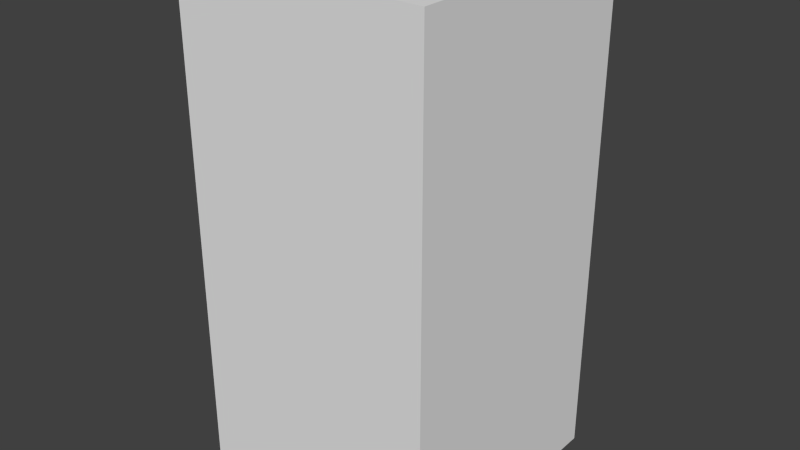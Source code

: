 # Source: darkBlueStopEight.blend  (saved by Blender 2.68.0; exported with 4.5.12 LTS)
import bpy
from mathutils import Matrix  # noqa: F401  (used for matrix-valued properties, if any)

bpy.ops.wm.read_factory_settings(use_empty=True)
scene = bpy.context.scene
scene.name = 'Scene'

# ---- collections
col_collection_1 = bpy.data.collections.new('Collection 1'); scene.collection.children.link(col_collection_1)

# ---- world
world_world = bpy.data.worlds.new('World'); scene.world = world_world
world_world.color = (0.05088, 0.05088, 0.05088)
world_world.use_sun_shadow = False
world_world.sun_shadow_jitter_overblur = 0.0
world_world.cycles.sampling_method = 'MANUAL'
world_world.cycles.sample_map_resolution = 256

# ---- meshes
me_darkbluestopeight = bpy.data.meshes.new('darkBlueStopEight')
me_darkbluestopeight.from_pydata([(-0.5, -0.5, -1.0), (-0.5, 0.5, -1.0), (0.5, 0.5, -1.0), (0.5, -0.5, -1.0), (-0.5, -0.5, 1.0), (-0.5, 0.5, 1.0), (0.5, 0.5, 1.0), (0.5, -0.5, 1.0)], [], [(4, 5, 1, 0), (5, 6, 2, 1), (6, 7, 3, 2), (7, 4, 0, 3), (0, 1, 2, 3), (7, 6, 5, 4)])
me_darkbluestopeight.use_remesh_preserve_volume = False
me_darkbluestopeight.use_remesh_preserve_attributes = False
me_darkbluestopeight.use_mirror_vertex_groups = False
me_darkbluestopeight.update()

# ---- objects
ob_darkbluestopeight = bpy.data.objects.new('darkBlueStopEight', me_darkbluestopeight)

# ---- transforms, parenting, visibility, modifiers, constraints
ob_darkbluestopeight.location = (0.0, 0.0, 0.0)
ob_darkbluestopeight.lineart.crease_threshold = 0.0

# ---- collection membership
col_collection_1.objects.link(ob_darkbluestopeight)

# ---- scene / render settings (as saved in the file)
scene.frame_start = 1; scene.frame_end = 250; scene.frame_set(1)
scene.render.engine = 'BLENDER_EEVEE_NEXT'
scene.render.image_settings.color_mode = 'RGB'
scene.render.image_settings.compression = 90
scene.render.resolution_percentage = 50
scene.render.dither_intensity = 0.0
scene.cycles.use_denoising = False
scene.cycles.samples = 10
scene.cycles.sampling_pattern = 'TABULATED_SOBOL'
scene.cycles.light_sampling_threshold = 0.0
scene.cycles.use_adaptive_sampling = False
scene.cycles.use_light_tree = False
scene.cycles.blur_glossy = 0.0
scene.cycles.volume_bounces = 1
scene.cycles.pixel_filter_type = 'GAUSSIAN'
scene.cycles.sample_clamp_indirect = 0.0
scene.view_settings.view_transform = 'Standard'
bpy.context.view_layer.update()

# ---- added for rendering (the .blend has no active camera and no usable light): camera, sun
cam_auto = bpy.data.cameras.new('AutoCamera')
cam_auto.lens = 50.0
cam_auto.sensor_width = 36.0
cam_auto.clip_end = 1000.0
ob_auto_camera = bpy.data.objects.new('AutoCamera', cam_auto)
scene.collection.objects.link(ob_auto_camera)
ob_auto_camera.location = (2.26633, -2.71959, 1.81306)
ob_auto_camera.rotation_euler = (1.09748, -7.21219e-08, 0.694738)
scene.camera = ob_auto_camera
light_auto_sun = bpy.data.lights.new('AutoSun', 'SUN')
light_auto_sun.energy = 3.0
light_auto_sun.angle = 0.0523599
ob_auto_sun = bpy.data.objects.new('AutoSun', light_auto_sun)
scene.collection.objects.link(ob_auto_sun)
ob_auto_sun.rotation_euler = (0.872665, 0.174533, 0.523599)
bpy.context.view_layer.update()
